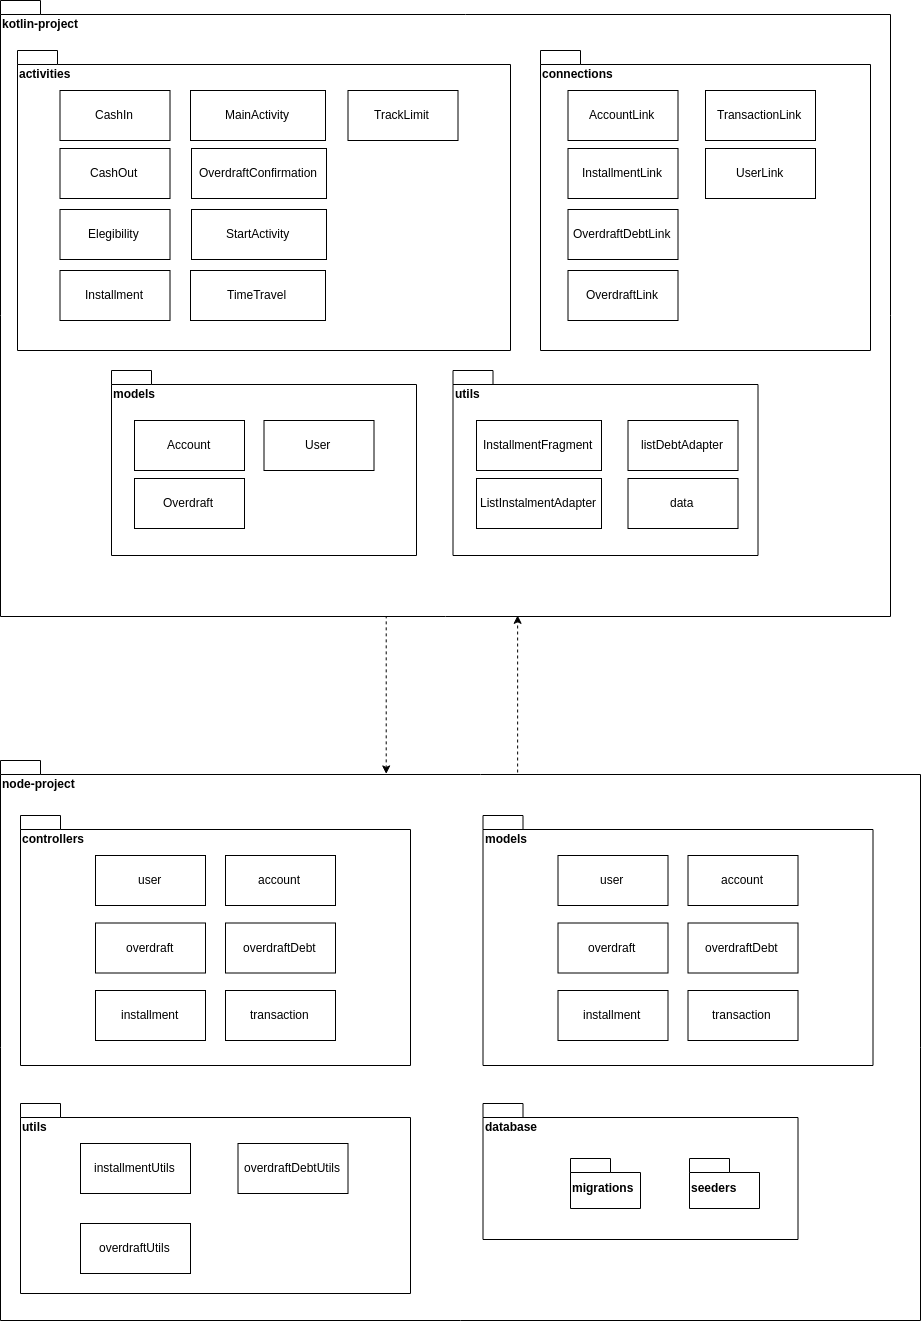

The diagram above was exported from draw.io. Its source (the exported page's mxGraphModel, read from the mxfile embedded in the PNG):
<mxGraphModel dx="1240" dy="1868" grid="1" gridSize="10" guides="1" tooltips="1" connect="1" arrows="1" fold="1" page="1" pageScale="1" pageWidth="827" pageHeight="1169" math="0" shadow="0">
  <root>
    <mxCell id="0" />
    <mxCell id="1" parent="0" />
    <mxCell id="5fWCAc_D4mGzETfjcOLr-46" style="edgeStyle=orthogonalEdgeStyle;rounded=0;orthogonalLoop=1;jettySize=auto;html=1;dashed=1;exitX=0.214;exitY=0.021;exitDx=0;exitDy=0;exitPerimeter=0;" parent="1" edge="1">
      <mxGeometry relative="1" as="geometry">
        <mxPoint x="606.7142857142858" y="32.00000000000023" as="sourcePoint" />
        <mxPoint x="606.7142857142858" y="-124.49999999999977" as="targetPoint" />
        <Array as="points">
          <mxPoint x="607" y="-50" />
          <mxPoint x="607" y="-50" />
        </Array>
      </mxGeometry>
    </mxCell>
    <mxCell id="5fWCAc_D4mGzETfjcOLr-27" value="node-project" style="shape=folder;fontStyle=1;spacingTop=10;tabWidth=40;tabHeight=14;tabPosition=left;html=1;align=left;verticalAlign=top;" parent="1" vertex="1">
      <mxGeometry x="90" y="20" width="920" height="560" as="geometry" />
    </mxCell>
    <mxCell id="5fWCAc_D4mGzETfjcOLr-19" value="controllers" style="shape=folder;fontStyle=1;spacingTop=10;tabWidth=40;tabHeight=14;tabPosition=left;html=1;align=left;verticalAlign=top;" parent="1" vertex="1">
      <mxGeometry x="110" y="75" width="390" height="250" as="geometry" />
    </mxCell>
    <mxCell id="5fWCAc_D4mGzETfjcOLr-1" value="models" style="shape=folder;fontStyle=1;spacingTop=10;tabWidth=40;tabHeight=14;tabPosition=left;html=1;align=left;verticalAlign=top;" parent="1" vertex="1">
      <mxGeometry x="572.5" y="75" width="390" height="250" as="geometry" />
    </mxCell>
    <mxCell id="5fWCAc_D4mGzETfjcOLr-2" value="user" style="html=1;" parent="1" vertex="1">
      <mxGeometry x="647.5" y="115" width="110" height="50" as="geometry" />
    </mxCell>
    <mxCell id="5fWCAc_D4mGzETfjcOLr-5" value="account" style="html=1;" parent="1" vertex="1">
      <mxGeometry x="777.5" y="115" width="110" height="50" as="geometry" />
    </mxCell>
    <mxCell id="5fWCAc_D4mGzETfjcOLr-6" value="installment" style="html=1;" parent="1" vertex="1">
      <mxGeometry x="647.5" y="250" width="110" height="50" as="geometry" />
    </mxCell>
    <mxCell id="5fWCAc_D4mGzETfjcOLr-7" value="overdraft" style="html=1;" parent="1" vertex="1">
      <mxGeometry x="647.5" y="182.5" width="110" height="50" as="geometry" />
    </mxCell>
    <mxCell id="5fWCAc_D4mGzETfjcOLr-8" value="overdraftDebt" style="html=1;" parent="1" vertex="1">
      <mxGeometry x="777.5" y="182.5" width="110" height="50" as="geometry" />
    </mxCell>
    <mxCell id="5fWCAc_D4mGzETfjcOLr-9" value="transaction" style="html=1;" parent="1" vertex="1">
      <mxGeometry x="777.5" y="250" width="110" height="50" as="geometry" />
    </mxCell>
    <mxCell id="5fWCAc_D4mGzETfjcOLr-45" style="edgeStyle=orthogonalEdgeStyle;rounded=0;orthogonalLoop=1;jettySize=auto;html=1;dashed=1;entryX=0.412;entryY=0.024;entryDx=0;entryDy=0;entryPerimeter=0;" parent="1" edge="1">
      <mxGeometry relative="1" as="geometry">
        <mxPoint x="475.7142857142858" y="-124.49999999999977" as="sourcePoint" />
        <mxPoint x="475.7142857142858" y="33.42857142857156" as="targetPoint" />
        <Array as="points">
          <mxPoint x="476" y="-90" />
          <mxPoint x="476" y="-90" />
        </Array>
      </mxGeometry>
    </mxCell>
    <mxCell id="5fWCAc_D4mGzETfjcOLr-18" value="kotlin-project" style="shape=folder;fontStyle=1;spacingTop=10;tabWidth=40;tabHeight=14;tabPosition=left;html=1;align=left;verticalAlign=top;" parent="1" vertex="1">
      <mxGeometry x="90" y="-740" width="890" height="616" as="geometry" />
    </mxCell>
    <mxCell id="5fWCAc_D4mGzETfjcOLr-20" value="user" style="html=1;" parent="1" vertex="1">
      <mxGeometry x="185" y="115" width="110" height="50" as="geometry" />
    </mxCell>
    <mxCell id="5fWCAc_D4mGzETfjcOLr-21" value="account" style="html=1;" parent="1" vertex="1">
      <mxGeometry x="315" y="115" width="110" height="50" as="geometry" />
    </mxCell>
    <mxCell id="5fWCAc_D4mGzETfjcOLr-22" value="installment" style="html=1;" parent="1" vertex="1">
      <mxGeometry x="185" y="250" width="110" height="50" as="geometry" />
    </mxCell>
    <mxCell id="5fWCAc_D4mGzETfjcOLr-23" value="overdraft" style="html=1;" parent="1" vertex="1">
      <mxGeometry x="185" y="182.5" width="110" height="50" as="geometry" />
    </mxCell>
    <mxCell id="5fWCAc_D4mGzETfjcOLr-24" value="overdraftDebt" style="html=1;" parent="1" vertex="1">
      <mxGeometry x="315" y="182.5" width="110" height="50" as="geometry" />
    </mxCell>
    <mxCell id="5fWCAc_D4mGzETfjcOLr-25" value="transaction" style="html=1;" parent="1" vertex="1">
      <mxGeometry x="315" y="250" width="110" height="50" as="geometry" />
    </mxCell>
    <mxCell id="5fWCAc_D4mGzETfjcOLr-28" value="database" style="shape=folder;fontStyle=1;spacingTop=10;tabWidth=40;tabHeight=14;tabPosition=left;html=1;align=left;verticalAlign=top;" parent="1" vertex="1">
      <mxGeometry x="572.5" y="363" width="315" height="136" as="geometry" />
    </mxCell>
    <mxCell id="5fWCAc_D4mGzETfjcOLr-29" value="migrations" style="shape=folder;fontStyle=1;spacingTop=10;tabWidth=40;tabHeight=14;tabPosition=left;html=1;align=left;" parent="1" vertex="1">
      <mxGeometry x="660" y="418" width="70" height="50" as="geometry" />
    </mxCell>
    <mxCell id="5fWCAc_D4mGzETfjcOLr-31" value="seeders" style="shape=folder;fontStyle=1;spacingTop=10;tabWidth=40;tabHeight=14;tabPosition=left;html=1;align=left;" parent="1" vertex="1">
      <mxGeometry x="779" y="418" width="70" height="50" as="geometry" />
    </mxCell>
    <mxCell id="5fWCAc_D4mGzETfjcOLr-40" value="activities" style="shape=folder;fontStyle=1;spacingTop=10;tabWidth=40;tabHeight=14;tabPosition=left;html=1;align=left;verticalAlign=top;" parent="1" vertex="1">
      <mxGeometry x="107" y="-690" width="493" height="300" as="geometry" />
    </mxCell>
    <mxCell id="VcHiAHdIlvXTFXpoXnXd-1" value="utils" style="shape=folder;fontStyle=1;spacingTop=10;tabWidth=40;tabHeight=14;tabPosition=left;html=1;align=left;verticalAlign=top;" vertex="1" parent="1">
      <mxGeometry x="110" y="363" width="390" height="190" as="geometry" />
    </mxCell>
    <mxCell id="VcHiAHdIlvXTFXpoXnXd-2" value="installmentUtils" style="html=1;" vertex="1" parent="1">
      <mxGeometry x="170" y="403" width="110" height="50" as="geometry" />
    </mxCell>
    <mxCell id="VcHiAHdIlvXTFXpoXnXd-3" value="overdraftDebtUtils" style="html=1;" vertex="1" parent="1">
      <mxGeometry x="327.5" y="403" width="110" height="50" as="geometry" />
    </mxCell>
    <mxCell id="VcHiAHdIlvXTFXpoXnXd-4" value="overdraftUtils" style="html=1;" vertex="1" parent="1">
      <mxGeometry x="170" y="483" width="110" height="50" as="geometry" />
    </mxCell>
    <mxCell id="VcHiAHdIlvXTFXpoXnXd-10" value="connections" style="shape=folder;fontStyle=1;spacingTop=10;tabWidth=40;tabHeight=14;tabPosition=left;html=1;align=left;verticalAlign=top;" vertex="1" parent="1">
      <mxGeometry x="630" y="-690" width="330" height="300" as="geometry" />
    </mxCell>
    <mxCell id="VcHiAHdIlvXTFXpoXnXd-11" value="models" style="shape=folder;fontStyle=1;spacingTop=10;tabWidth=40;tabHeight=14;tabPosition=left;html=1;align=left;verticalAlign=top;" vertex="1" parent="1">
      <mxGeometry x="201" y="-370" width="305" height="185" as="geometry" />
    </mxCell>
    <mxCell id="VcHiAHdIlvXTFXpoXnXd-15" value="CashIn" style="html=1;" vertex="1" parent="1">
      <mxGeometry x="149.5" y="-650" width="110" height="50" as="geometry" />
    </mxCell>
    <mxCell id="VcHiAHdIlvXTFXpoXnXd-16" value="CashOut" style="html=1;" vertex="1" parent="1">
      <mxGeometry x="149.5" y="-592" width="110" height="50" as="geometry" />
    </mxCell>
    <mxCell id="VcHiAHdIlvXTFXpoXnXd-17" value="Elegibility" style="html=1;" vertex="1" parent="1">
      <mxGeometry x="149.5" y="-531" width="110" height="50" as="geometry" />
    </mxCell>
    <mxCell id="VcHiAHdIlvXTFXpoXnXd-20" value="OverdraftConfirmation" style="html=1;" vertex="1" parent="1">
      <mxGeometry x="281" y="-592" width="135" height="50" as="geometry" />
    </mxCell>
    <mxCell id="VcHiAHdIlvXTFXpoXnXd-21" value="StartActivity" style="html=1;" vertex="1" parent="1">
      <mxGeometry x="281" y="-531" width="135" height="50" as="geometry" />
    </mxCell>
    <mxCell id="VcHiAHdIlvXTFXpoXnXd-22" value="TimeTravel" style="html=1;" vertex="1" parent="1">
      <mxGeometry x="280" y="-470" width="135" height="50" as="geometry" />
    </mxCell>
    <mxCell id="VcHiAHdIlvXTFXpoXnXd-24" value="Installment" style="html=1;" vertex="1" parent="1">
      <mxGeometry x="149.5" y="-470" width="110" height="50" as="geometry" />
    </mxCell>
    <mxCell id="VcHiAHdIlvXTFXpoXnXd-26" value="MainActivity" style="html=1;" vertex="1" parent="1">
      <mxGeometry x="280" y="-650" width="135" height="50" as="geometry" />
    </mxCell>
    <mxCell id="VcHiAHdIlvXTFXpoXnXd-27" value="TrackLimit" style="html=1;" vertex="1" parent="1">
      <mxGeometry x="437.5" y="-650" width="110" height="50" as="geometry" />
    </mxCell>
    <mxCell id="VcHiAHdIlvXTFXpoXnXd-28" value="AccountLink" style="html=1;" vertex="1" parent="1">
      <mxGeometry x="657.5" y="-650" width="110" height="50" as="geometry" />
    </mxCell>
    <mxCell id="VcHiAHdIlvXTFXpoXnXd-29" value="InstallmentLink" style="html=1;" vertex="1" parent="1">
      <mxGeometry x="657.5" y="-592" width="110" height="50" as="geometry" />
    </mxCell>
    <mxCell id="VcHiAHdIlvXTFXpoXnXd-30" value="OverdraftDebtLink" style="html=1;" vertex="1" parent="1">
      <mxGeometry x="657.5" y="-531" width="110" height="50" as="geometry" />
    </mxCell>
    <mxCell id="VcHiAHdIlvXTFXpoXnXd-31" value="OverdraftLink" style="html=1;" vertex="1" parent="1">
      <mxGeometry x="657.5" y="-470" width="110" height="50" as="geometry" />
    </mxCell>
    <mxCell id="VcHiAHdIlvXTFXpoXnXd-32" value="TransactionLink" style="html=1;" vertex="1" parent="1">
      <mxGeometry x="795" y="-650" width="110" height="50" as="geometry" />
    </mxCell>
    <mxCell id="VcHiAHdIlvXTFXpoXnXd-33" value="UserLink" style="html=1;" vertex="1" parent="1">
      <mxGeometry x="795" y="-592" width="110" height="50" as="geometry" />
    </mxCell>
    <mxCell id="VcHiAHdIlvXTFXpoXnXd-34" value="Account" style="html=1;" vertex="1" parent="1">
      <mxGeometry x="224" y="-320" width="110" height="50" as="geometry" />
    </mxCell>
    <mxCell id="VcHiAHdIlvXTFXpoXnXd-35" value="Overdraft" style="html=1;" vertex="1" parent="1">
      <mxGeometry x="224" y="-262" width="110" height="50" as="geometry" />
    </mxCell>
    <mxCell id="VcHiAHdIlvXTFXpoXnXd-36" value="User" style="html=1;" vertex="1" parent="1">
      <mxGeometry x="353.5" y="-320" width="110" height="50" as="geometry" />
    </mxCell>
    <mxCell id="VcHiAHdIlvXTFXpoXnXd-40" value="utils" style="shape=folder;fontStyle=1;spacingTop=10;tabWidth=40;tabHeight=14;tabPosition=left;html=1;align=left;verticalAlign=top;" vertex="1" parent="1">
      <mxGeometry x="542.5" y="-370" width="305" height="185" as="geometry" />
    </mxCell>
    <mxCell id="VcHiAHdIlvXTFXpoXnXd-41" value="InstallmentFragment" style="html=1;" vertex="1" parent="1">
      <mxGeometry x="566" y="-320" width="125" height="50" as="geometry" />
    </mxCell>
    <mxCell id="VcHiAHdIlvXTFXpoXnXd-42" value="ListInstalmentAdapter" style="html=1;" vertex="1" parent="1">
      <mxGeometry x="566" y="-262" width="125" height="50" as="geometry" />
    </mxCell>
    <mxCell id="VcHiAHdIlvXTFXpoXnXd-43" value="listDebtAdapter" style="html=1;" vertex="1" parent="1">
      <mxGeometry x="717.5" y="-320" width="110" height="50" as="geometry" />
    </mxCell>
    <mxCell id="VcHiAHdIlvXTFXpoXnXd-44" value="data" style="html=1;" vertex="1" parent="1">
      <mxGeometry x="717.5" y="-262" width="110" height="50" as="geometry" />
    </mxCell>
  </root>
</mxGraphModel>